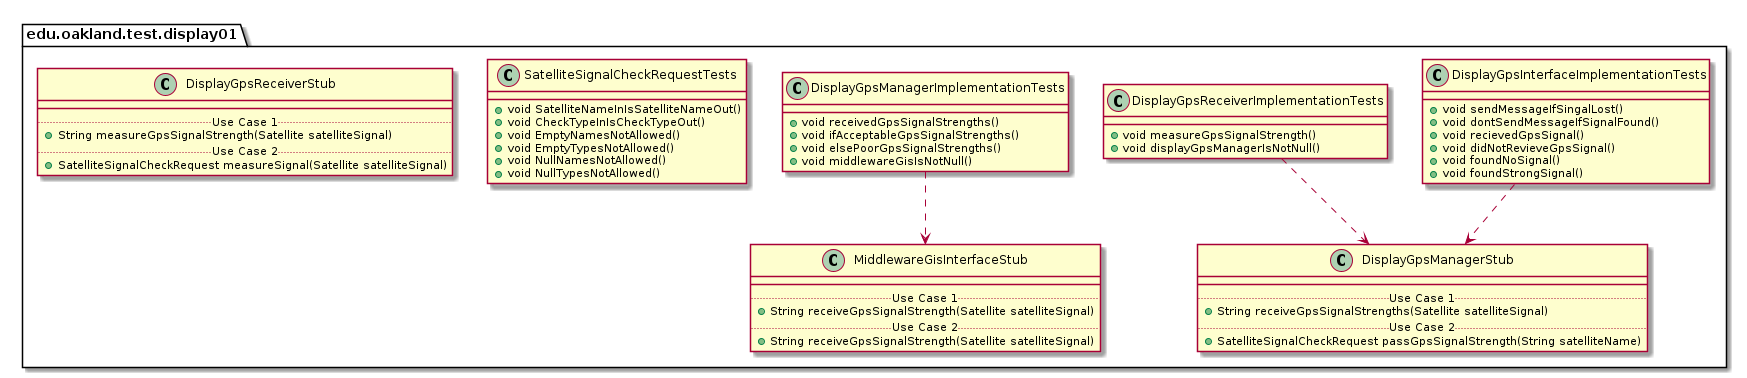

The diagram above was rendered by PlantUML. Its source (embedded in the PNG):
@startuml Display01TestPackage_InternalDependencies

package edu.oakland.test.display01 {
    
}


package edu.oakland.test.display01 {
    class DisplayGpsInterfaceImplementationTests {
      + void sendMessageIfSingalLost()
      + void dontSendMessageIfSignalFound()
      + void recievedGpsSignal()
      + void didNotRevieveGpsSignal()
      + void foundNoSignal()
      + void foundStrongSignal()
    }
}



package edu.oakland.test.display01 {
    class DisplayGpsManagerStub {
        __
        .. Use Case 1 ..
        + String receiveGpsSignalStrengths(Satellite satelliteSignal)
        .. Use Case 2 ..
        + SatelliteSignalCheckRequest passGpsSignalStrength(String satelliteName)
    }
}

DisplayGpsInterfaceImplementationTests ..> DisplayGpsManagerStub

package edu.oakland.test.display01 {
    class DisplayGpsReceiverImplementationTests {
        + void measureGpsSignalStrength()
        + void displayGpsManagerIsNotNull()
    }
}


DisplayGpsReceiverImplementationTests ..> DisplayGpsManagerStub

package edu.oakland.test.display01 {
    class DisplayGpsManagerImplementationTests {
        + void receivedGpsSignalStrengths()
        + void ifAcceptableGpsSignalStrengths()
        + void elsePoorGpsSignalStrengths()
        + void middlewareGisIsNotNull()
    }
}



package edu.oakland.test.display01 {
    class MiddlewareGisInterfaceStub {
        __
        .. Use Case 1 ..
        + String receiveGpsSignalStrength(Satellite satelliteSignal)
        .. Use Case 2 ..
        + String receiveGpsSignalStrength(Satellite satelliteSignal)
    }
}

DisplayGpsManagerImplementationTests ..> MiddlewareGisInterfaceStub

package edu.oakland.test.display01 {
  class SatelliteSignalCheckRequestTests {
    + void SatelliteNameInIsSatelliteNameOut()
    + void CheckTypeInIsCheckTypeOut()
    + void EmptyNamesNotAllowed()
    + void EmptyTypesNotAllowed()
    + void NullNamesNotAllowed()
    + void NullTypesNotAllowed()
  }
}


package edu.oakland.test.display01 {
    class DisplayGpsReceiverStub {
        __
        .. Use Case 1 ..
        + String measureGpsSignalStrength(Satellite satelliteSignal)
        .. Use Case 2 ..
        + SatelliteSignalCheckRequest measureSignal(Satellite satelliteSignal)
    }
}


@enduml